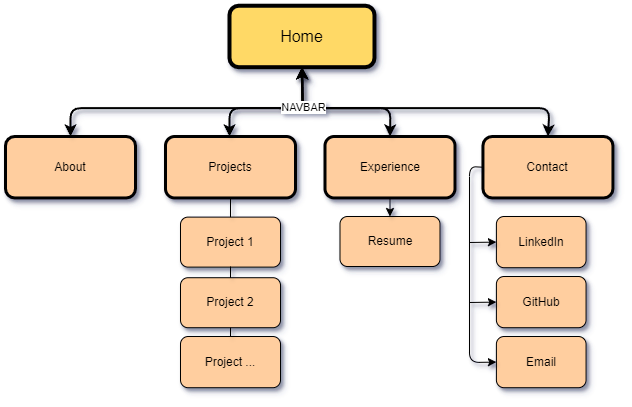

The diagram above was exported from draw.io. Its source (the exported page's mxGraphModel, read from the mxfile embedded in the PNG):
<mxGraphModel dx="1012" dy="540" grid="1" gridSize="10" guides="1" tooltips="1" connect="1" arrows="1" fold="1" page="0" pageScale="1" pageWidth="827" pageHeight="1169" math="0" shadow="0">
  <root>
    <mxCell id="0" />
    <mxCell id="1" parent="0" />
    <mxCell id="8qu-PT64xsKFZ2-lwc2W-85" value="" style="group" vertex="1" connectable="0" parent="1">
      <mxGeometry x="16" y="49.24390243902439" width="607.448275862069" height="381.97439024390246" as="geometry" />
    </mxCell>
    <mxCell id="8qu-PT64xsKFZ2-lwc2W-84" value="" style="group" vertex="1" connectable="0" parent="8qu-PT64xsKFZ2-lwc2W-85">
      <mxGeometry x="175" y="211.36609756097562" width="100" height="170.60829268292684" as="geometry" />
    </mxCell>
    <mxCell id="8qu-PT64xsKFZ2-lwc2W-54" value="Project 1" style="whiteSpace=wrap;html=1;fillColor=#FFCE9F;strokeColor=#000000;rounded=1;gradientColor=none;gradientDirection=radial;shadow=1;" vertex="1" parent="8qu-PT64xsKFZ2-lwc2W-84">
      <mxGeometry width="100" height="50" as="geometry" />
    </mxCell>
    <mxCell id="8qu-PT64xsKFZ2-lwc2W-60" value="Project 2" style="whiteSpace=wrap;html=1;fillColor=#FFCE9F;strokeColor=#000000;rounded=1;gradientColor=none;gradientDirection=radial;shadow=1;" vertex="1" parent="8qu-PT64xsKFZ2-lwc2W-84">
      <mxGeometry y="60.610000000000014" width="100" height="50" as="geometry" />
    </mxCell>
    <mxCell id="8qu-PT64xsKFZ2-lwc2W-61" value="" style="endArrow=none;html=1;rounded=1;curved=0;exitX=0.5;exitY=0;exitDx=0;exitDy=0;shadow=1;" edge="1" parent="8qu-PT64xsKFZ2-lwc2W-84" source="8qu-PT64xsKFZ2-lwc2W-60">
      <mxGeometry width="50" height="50" relative="1" as="geometry">
        <mxPoint x="50" y="59.389999999999986" as="sourcePoint" />
        <mxPoint x="50" y="49.389999999999986" as="targetPoint" />
      </mxGeometry>
    </mxCell>
    <mxCell id="8qu-PT64xsKFZ2-lwc2W-69" value="Project ..." style="whiteSpace=wrap;html=1;fillColor=#FFCE9F;strokeColor=#000000;rounded=1;gradientColor=none;gradientDirection=radial;shadow=1;" vertex="1" parent="8qu-PT64xsKFZ2-lwc2W-84">
      <mxGeometry y="119.38878048780487" width="100" height="51.21951219512195" as="geometry" />
    </mxCell>
    <mxCell id="8qu-PT64xsKFZ2-lwc2W-81" value="" style="endArrow=none;html=1;rounded=1;curved=0;exitX=0.5;exitY=0;exitDx=0;exitDy=0;shadow=1;entryX=0.5;entryY=1;entryDx=0;entryDy=0;" edge="1" parent="8qu-PT64xsKFZ2-lwc2W-84" source="8qu-PT64xsKFZ2-lwc2W-69" target="8qu-PT64xsKFZ2-lwc2W-60">
      <mxGeometry width="50" height="50" relative="1" as="geometry">
        <mxPoint x="49" y="119.38999999999999" as="sourcePoint" />
        <mxPoint x="49" y="109.38999999999999" as="targetPoint" />
      </mxGeometry>
    </mxCell>
    <mxCell id="8qu-PT64xsKFZ2-lwc2W-59" value="" style="endArrow=none;html=1;rounded=1;entryX=0.5;entryY=1;entryDx=0;entryDy=0;exitX=0.5;exitY=0;exitDx=0;exitDy=0;curved=0;shadow=1;" edge="1" parent="8qu-PT64xsKFZ2-lwc2W-85" source="8qu-PT64xsKFZ2-lwc2W-54" target="8qu-PT64xsKFZ2-lwc2W-16">
      <mxGeometry width="50" height="50" relative="1" as="geometry">
        <mxPoint x="175" y="270.7560975609756" as="sourcePoint" />
        <mxPoint x="224" y="220.7560975609756" as="targetPoint" />
      </mxGeometry>
    </mxCell>
    <mxCell id="8qu-PT64xsKFZ2-lwc2W-86" value="" style="group" vertex="1" connectable="0" parent="8qu-PT64xsKFZ2-lwc2W-85">
      <mxGeometry width="607.448275862069" height="381.97219512195124" as="geometry" />
    </mxCell>
    <mxCell id="8qu-PT64xsKFZ2-lwc2W-18" value="Resume" style="whiteSpace=wrap;html=1;fillColor=#FFCE9F;strokeColor=#000000;rounded=1;gradientColor=none;gradientDirection=radial;shadow=1;" vertex="1" parent="8qu-PT64xsKFZ2-lwc2W-86">
      <mxGeometry x="334.5" y="210.7560975609756" width="100" height="50" as="geometry" />
    </mxCell>
    <mxCell id="8qu-PT64xsKFZ2-lwc2W-83" value="" style="group" vertex="1" connectable="0" parent="8qu-PT64xsKFZ2-lwc2W-86">
      <mxGeometry width="607.448275862069" height="381.97219512195124" as="geometry" />
    </mxCell>
    <mxCell id="8qu-PT64xsKFZ2-lwc2W-2" value="&lt;font style=&quot;font-size: 16px;&quot;&gt;Home&lt;/font&gt;" style="rounded=1;whiteSpace=wrap;html=1;fillColor=#FFD966;strokeColor=#000000;strokeWidth=4;glass=0;shadow=1;" vertex="1" parent="8qu-PT64xsKFZ2-lwc2W-83">
      <mxGeometry x="224" width="145" height="61.463414634146346" as="geometry" />
    </mxCell>
    <mxCell id="8qu-PT64xsKFZ2-lwc2W-4" value="Experience" style="whiteSpace=wrap;html=1;fillColor=#FFCE9F;strokeColor=#000000;rounded=1;strokeWidth=3;shadow=1;" vertex="1" parent="8qu-PT64xsKFZ2-lwc2W-83">
      <mxGeometry x="319.5" y="130.75463414634146" width="130" height="61.463414634146346" as="geometry" />
    </mxCell>
    <mxCell id="8qu-PT64xsKFZ2-lwc2W-16" value="Projects" style="whiteSpace=wrap;html=1;fillColor=#FFCE9F;strokeColor=#000000;rounded=1;strokeWidth=3;shadow=1;" vertex="1" parent="8qu-PT64xsKFZ2-lwc2W-83">
      <mxGeometry x="160" y="130.75463414634146" width="130" height="61.463414634146346" as="geometry" />
    </mxCell>
    <mxCell id="8qu-PT64xsKFZ2-lwc2W-24" value="About" style="whiteSpace=wrap;html=1;fillColor=#FFCE9F;strokeColor=#000000;rounded=1;strokeWidth=3;shadow=1;" vertex="1" parent="8qu-PT64xsKFZ2-lwc2W-83">
      <mxGeometry y="130.75463414634146" width="130" height="61.463414634146346" as="geometry" />
    </mxCell>
    <mxCell id="8qu-PT64xsKFZ2-lwc2W-41" value="" style="endArrow=classic;startArrow=classic;html=1;rounded=1;entryX=0.5;entryY=0;entryDx=0;entryDy=0;exitX=0.5;exitY=1;exitDx=0;exitDy=0;jumpStyle=none;curved=0;strokeWidth=2;shadow=1;" edge="1" parent="8qu-PT64xsKFZ2-lwc2W-83" source="8qu-PT64xsKFZ2-lwc2W-2" target="8qu-PT64xsKFZ2-lwc2W-20">
      <mxGeometry width="50" height="50" relative="1" as="geometry">
        <mxPoint x="384" y="71.70731707317074" as="sourcePoint" />
        <mxPoint x="704" y="143.41463414634146" as="targetPoint" />
        <Array as="points">
          <mxPoint x="297" y="102.4390243902439" />
          <mxPoint x="544" y="102.4390243902439" />
        </Array>
      </mxGeometry>
    </mxCell>
    <mxCell id="8qu-PT64xsKFZ2-lwc2W-44" value="" style="endArrow=classic;startArrow=classic;html=1;rounded=1;exitX=0.5;exitY=1;exitDx=0;exitDy=0;curved=0;strokeWidth=2;shadow=1;" edge="1" parent="8qu-PT64xsKFZ2-lwc2W-83">
      <mxGeometry width="50" height="50" relative="1" as="geometry">
        <mxPoint x="296.5" y="61.46341463414634" as="sourcePoint" />
        <mxPoint x="224" y="130.7560975609756" as="targetPoint" />
        <Array as="points">
          <mxPoint x="297" y="92.1951219512195" />
          <mxPoint x="297" y="102.4390243902439" />
          <mxPoint x="294" y="102.4390243902439" />
          <mxPoint x="224" y="102.4390243902439" />
        </Array>
      </mxGeometry>
    </mxCell>
    <mxCell id="8qu-PT64xsKFZ2-lwc2W-45" value="" style="endArrow=classic;startArrow=classic;html=1;rounded=1;exitX=0.5;exitY=1;exitDx=0;exitDy=0;entryX=0.5;entryY=0;entryDx=0;entryDy=0;curved=0;strokeWidth=2;shadow=1;" edge="1" parent="8qu-PT64xsKFZ2-lwc2W-83" source="8qu-PT64xsKFZ2-lwc2W-2" target="8qu-PT64xsKFZ2-lwc2W-24">
      <mxGeometry width="50" height="50" relative="1" as="geometry">
        <mxPoint x="385.25" y="61.46341463414634" as="sourcePoint" />
        <mxPoint x="64.75" y="143.41463414634146" as="targetPoint" />
        <Array as="points">
          <mxPoint x="297" y="81.95121951219511" />
          <mxPoint x="297" y="102.4390243902439" />
          <mxPoint x="65" y="102.4390243902439" />
        </Array>
      </mxGeometry>
    </mxCell>
    <mxCell id="8qu-PT64xsKFZ2-lwc2W-66" value="" style="endArrow=classic;startArrow=classic;html=1;rounded=1;entryX=0.5;entryY=0;entryDx=0;entryDy=0;exitX=0.5;exitY=1;exitDx=0;exitDy=0;jumpStyle=none;curved=0;strokeWidth=2;shadow=1;" edge="1" parent="8qu-PT64xsKFZ2-lwc2W-83" source="8qu-PT64xsKFZ2-lwc2W-2" target="8qu-PT64xsKFZ2-lwc2W-4">
      <mxGeometry width="50" height="50" relative="1" as="geometry">
        <mxPoint x="307" y="61.46341463414634" as="sourcePoint" />
        <mxPoint x="554" y="143.41463414634146" as="targetPoint" />
        <Array as="points">
          <mxPoint x="297" y="81.95121951219511" />
          <mxPoint x="297" y="102.4390243902439" />
          <mxPoint x="385" y="102.4390243902439" />
        </Array>
      </mxGeometry>
    </mxCell>
    <mxCell id="8qu-PT64xsKFZ2-lwc2W-67" value="" style="endArrow=none;html=1;rounded=0;strokeWidth=2;shadow=1;" edge="1" parent="8qu-PT64xsKFZ2-lwc2W-83">
      <mxGeometry width="50" height="50" relative="1" as="geometry">
        <mxPoint x="274" y="102.4390243902439" as="sourcePoint" />
        <mxPoint x="374" y="102.4390243902439" as="targetPoint" />
      </mxGeometry>
    </mxCell>
    <mxCell id="8qu-PT64xsKFZ2-lwc2W-88" value="NAVBAR" style="edgeLabel;html=1;align=center;verticalAlign=middle;resizable=0;points=[];" vertex="1" connectable="0" parent="8qu-PT64xsKFZ2-lwc2W-67">
      <mxGeometry x="-0.5229" y="1" relative="1" as="geometry">
        <mxPoint as="offset" />
      </mxGeometry>
    </mxCell>
    <mxCell id="8qu-PT64xsKFZ2-lwc2W-82" value="" style="group" vertex="1" connectable="0" parent="8qu-PT64xsKFZ2-lwc2W-83">
      <mxGeometry x="464" y="130.75463414634146" width="143.44827586206895" height="251.21756097560979" as="geometry" />
    </mxCell>
    <mxCell id="8qu-PT64xsKFZ2-lwc2W-47" value="LinkedIn" style="whiteSpace=wrap;html=1;fillColor=#FFCE9F;strokeColor=#000000;rounded=1;gradientColor=none;gradientDirection=radial;shadow=1;" vertex="1" parent="8qu-PT64xsKFZ2-lwc2W-82">
      <mxGeometry x="26.896551724137908" y="80.00121951219512" width="89.65517241379311" height="51.21951219512195" as="geometry" />
    </mxCell>
    <mxCell id="8qu-PT64xsKFZ2-lwc2W-20" value="Contact" style="whiteSpace=wrap;html=1;fillColor=#FFCE9F;strokeColor=#000000;rounded=1;strokeWidth=3;shadow=1;" vertex="1" parent="8qu-PT64xsKFZ2-lwc2W-82">
      <mxGeometry x="13.448275862068954" width="130" height="61.463414634146346" as="geometry" />
    </mxCell>
    <mxCell id="8qu-PT64xsKFZ2-lwc2W-52" value="GitHub" style="whiteSpace=wrap;html=1;fillColor=#FFCE9F;strokeColor=#000000;rounded=1;gradientColor=none;gradientDirection=radial;shadow=1;" vertex="1" parent="8qu-PT64xsKFZ2-lwc2W-82">
      <mxGeometry x="26.896551724137908" y="140.00463414634146" width="89.65517241379311" height="51.21951219512195" as="geometry" />
    </mxCell>
    <mxCell id="8qu-PT64xsKFZ2-lwc2W-53" value="Email" style="whiteSpace=wrap;html=1;fillColor=#FFCE9F;strokeColor=#000000;rounded=1;gradientColor=none;gradientDirection=radial;shadow=1;" vertex="1" parent="8qu-PT64xsKFZ2-lwc2W-82">
      <mxGeometry x="26.896551724137908" y="199.9980487804878" width="89.65517241379311" height="51.21951219512195" as="geometry" />
    </mxCell>
    <mxCell id="8qu-PT64xsKFZ2-lwc2W-57" value="" style="endArrow=classic;html=1;rounded=0;entryX=0;entryY=0.5;entryDx=0;entryDy=0;shadow=1;" edge="1" parent="8qu-PT64xsKFZ2-lwc2W-82" target="8qu-PT64xsKFZ2-lwc2W-47">
      <mxGeometry width="50" height="50" relative="1" as="geometry">
        <mxPoint y="106.00146341463415" as="sourcePoint" />
        <mxPoint x="-12.551724137931046" y="125.34292682926832" as="targetPoint" />
      </mxGeometry>
    </mxCell>
    <mxCell id="8qu-PT64xsKFZ2-lwc2W-58" value="" style="endArrow=classic;html=1;rounded=0;entryX=0;entryY=0.5;entryDx=0;entryDy=0;shadow=1;" edge="1" parent="8qu-PT64xsKFZ2-lwc2W-82" target="8qu-PT64xsKFZ2-lwc2W-52">
      <mxGeometry width="50" height="50" relative="1" as="geometry">
        <mxPoint y="166.00146341463415" as="sourcePoint" />
        <mxPoint x="26.896551724137908" y="181.43853658536585" as="targetPoint" />
      </mxGeometry>
    </mxCell>
    <mxCell id="8qu-PT64xsKFZ2-lwc2W-77" value="" style="endArrow=classic;html=1;rounded=1;entryX=0;entryY=0.5;entryDx=0;entryDy=0;exitX=0;exitY=0.5;exitDx=0;exitDy=0;curved=0;shadow=1;" edge="1" parent="8qu-PT64xsKFZ2-lwc2W-82" source="8qu-PT64xsKFZ2-lwc2W-20" target="8qu-PT64xsKFZ2-lwc2W-53">
      <mxGeometry width="50" height="50" relative="1" as="geometry">
        <mxPoint x="-60" y="226.00146341463415" as="sourcePoint" />
        <mxPoint x="-90" y="80.00146341463415" as="targetPoint" />
        <Array as="points">
          <mxPoint y="30.001463414634145" />
          <mxPoint y="226.00146341463415" />
        </Array>
      </mxGeometry>
    </mxCell>
    <mxCell id="8qu-PT64xsKFZ2-lwc2W-38" value="" style="endArrow=classic;html=1;rounded=1;entryX=0.5;entryY=0;entryDx=0;entryDy=0;exitX=0.5;exitY=1;exitDx=0;exitDy=0;curved=0;shadow=1;" edge="1" parent="8qu-PT64xsKFZ2-lwc2W-86" source="8qu-PT64xsKFZ2-lwc2W-4" target="8qu-PT64xsKFZ2-lwc2W-18">
      <mxGeometry width="50" height="50" relative="1" as="geometry">
        <mxPoint x="384" y="299.7560975609756" as="sourcePoint" />
        <mxPoint x="604" y="249.7560975609756" as="targetPoint" />
      </mxGeometry>
    </mxCell>
  </root>
</mxGraphModel>